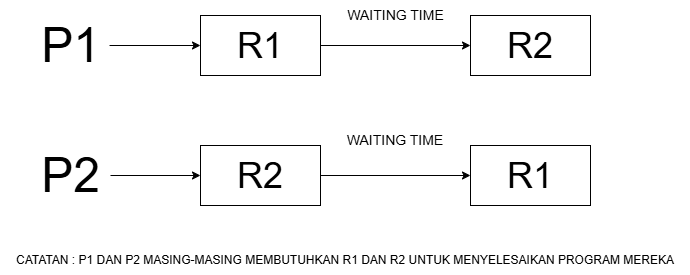

The diagram above was exported from draw.io. Its source (the exported page's mxGraphModel, read from the mxfile embedded in the PNG):
<mxGraphModel dx="872" dy="469" grid="1" gridSize="10" guides="1" tooltips="1" connect="1" arrows="1" fold="1" page="1" pageScale="1" pageWidth="850" pageHeight="1100" math="0" shadow="0">
  <root>
    <mxCell id="0" />
    <mxCell id="1" parent="0" />
    <mxCell id="bW3NtteqfOa2hK8uF5mx-1" value="&lt;font style=&quot;font-size: 36px;&quot;&gt;R1&lt;/font&gt;" style="rounded=0;whiteSpace=wrap;html=1;" vertex="1" parent="1">
      <mxGeometry x="320" y="80" width="120" height="60" as="geometry" />
    </mxCell>
    <mxCell id="bW3NtteqfOa2hK8uF5mx-2" value="&lt;font style=&quot;font-size: 36px;&quot;&gt;R2&lt;/font&gt;" style="rounded=0;whiteSpace=wrap;html=1;" vertex="1" parent="1">
      <mxGeometry x="590" y="80" width="120" height="60" as="geometry" />
    </mxCell>
    <mxCell id="bW3NtteqfOa2hK8uF5mx-3" value="&lt;font style=&quot;font-size: 36px;&quot;&gt;R2&lt;/font&gt;" style="rounded=0;whiteSpace=wrap;html=1;" vertex="1" parent="1">
      <mxGeometry x="320" y="210" width="120" height="60" as="geometry" />
    </mxCell>
    <mxCell id="bW3NtteqfOa2hK8uF5mx-4" value="&lt;font style=&quot;font-size: 36px;&quot;&gt;R1&lt;/font&gt;" style="rounded=0;whiteSpace=wrap;html=1;" vertex="1" parent="1">
      <mxGeometry x="590" y="210" width="120" height="60" as="geometry" />
    </mxCell>
    <mxCell id="bW3NtteqfOa2hK8uF5mx-5" value="" style="endArrow=classic;html=1;rounded=0;entryX=0;entryY=0.5;entryDx=0;entryDy=0;" edge="1" parent="1" target="bW3NtteqfOa2hK8uF5mx-4">
      <mxGeometry width="50" height="50" relative="1" as="geometry">
        <mxPoint x="440" y="240" as="sourcePoint" />
        <mxPoint x="450" y="220" as="targetPoint" />
      </mxGeometry>
    </mxCell>
    <mxCell id="bW3NtteqfOa2hK8uF5mx-6" value="" style="endArrow=classic;html=1;rounded=0;exitX=1;exitY=0.5;exitDx=0;exitDy=0;entryX=0;entryY=0.5;entryDx=0;entryDy=0;" edge="1" parent="1" source="bW3NtteqfOa2hK8uF5mx-1" target="bW3NtteqfOa2hK8uF5mx-2">
      <mxGeometry width="50" height="50" relative="1" as="geometry">
        <mxPoint x="400" y="270" as="sourcePoint" />
        <mxPoint x="450" y="220" as="targetPoint" />
      </mxGeometry>
    </mxCell>
    <mxCell id="bW3NtteqfOa2hK8uF5mx-7" value="&lt;font style=&quot;font-size: 48px;&quot;&gt;P1&lt;/font&gt;" style="text;html=1;align=center;verticalAlign=middle;resizable=0;points=[];autosize=1;strokeColor=none;fillColor=none;" vertex="1" parent="1">
      <mxGeometry x="150" y="75" width="80" height="70" as="geometry" />
    </mxCell>
    <mxCell id="bW3NtteqfOa2hK8uF5mx-8" value="" style="endArrow=classic;html=1;rounded=0;exitX=0.988;exitY=0.5;exitDx=0;exitDy=0;exitPerimeter=0;entryX=0;entryY=0.5;entryDx=0;entryDy=0;" edge="1" parent="1" source="bW3NtteqfOa2hK8uF5mx-7" target="bW3NtteqfOa2hK8uF5mx-1">
      <mxGeometry width="50" height="50" relative="1" as="geometry">
        <mxPoint x="400" y="250" as="sourcePoint" />
        <mxPoint x="450" y="200" as="targetPoint" />
      </mxGeometry>
    </mxCell>
    <mxCell id="bW3NtteqfOa2hK8uF5mx-10" value="" style="edgeStyle=orthogonalEdgeStyle;rounded=0;orthogonalLoop=1;jettySize=auto;html=1;" edge="1" parent="1" source="bW3NtteqfOa2hK8uF5mx-9" target="bW3NtteqfOa2hK8uF5mx-3">
      <mxGeometry relative="1" as="geometry" />
    </mxCell>
    <mxCell id="bW3NtteqfOa2hK8uF5mx-9" value="&lt;font style=&quot;font-size: 48px;&quot;&gt;P2&lt;/font&gt;" style="text;html=1;align=center;verticalAlign=middle;resizable=0;points=[];autosize=1;strokeColor=none;fillColor=none;" vertex="1" parent="1">
      <mxGeometry x="150" y="205" width="80" height="70" as="geometry" />
    </mxCell>
    <mxCell id="bW3NtteqfOa2hK8uF5mx-11" value="&lt;font style=&quot;font-size: 14px;&quot;&gt;WAITING TIME&lt;/font&gt;" style="text;html=1;align=center;verticalAlign=middle;resizable=0;points=[];autosize=1;strokeColor=none;fillColor=none;" vertex="1" parent="1">
      <mxGeometry x="455" y="65" width="120" height="30" as="geometry" />
    </mxCell>
    <mxCell id="bW3NtteqfOa2hK8uF5mx-13" value="&lt;font style=&quot;font-size: 14px;&quot;&gt;WAITING TIME&lt;/font&gt;" style="text;html=1;align=center;verticalAlign=middle;whiteSpace=wrap;rounded=0;" vertex="1" parent="1">
      <mxGeometry x="445" y="190" width="140" height="30" as="geometry" />
    </mxCell>
    <mxCell id="bW3NtteqfOa2hK8uF5mx-14" value="CATATAN : P1 DAN P2 MASING-MASING MEMBUTUHKAN R1 DAN R2 UNTUK MENYELESAIKAN PROGRAM MEREKA" style="text;html=1;align=center;verticalAlign=middle;whiteSpace=wrap;rounded=0;" vertex="1" parent="1">
      <mxGeometry x="120" y="310" width="690" height="30" as="geometry" />
    </mxCell>
  </root>
</mxGraphModel>